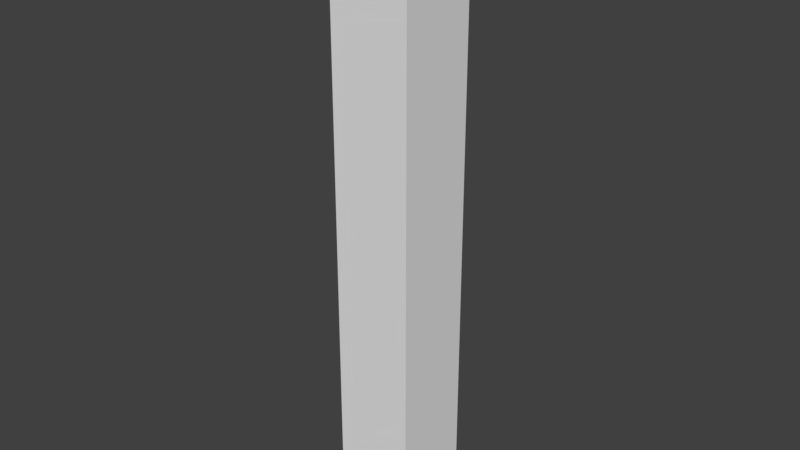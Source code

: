 # Source: Inn_CornerHalf_020x020x3.blend  (saved by Blender 2.79.0; exported with 4.5.12 LTS)
import bpy
from mathutils import Matrix  # noqa: F401  (used for matrix-valued properties, if any)

bpy.ops.wm.read_factory_settings(use_empty=True)
scene = bpy.context.scene
scene.name = 'Scene'

# ---- collections
col_collection_1 = bpy.data.collections.new('Collection 1'); scene.collection.children.link(col_collection_1)

# ---- world
world_world = bpy.data.worlds.new('World'); scene.world = world_world
world_world.color = (0.05088, 0.05088, 0.05088)
world_world.use_sun_shadow = False
world_world.sun_shadow_jitter_overblur = 0.0
world_world.cycles.sampling_method = 'MANUAL'

# ---- meshes
me_inn_cornerhalf_020x020x3 = bpy.data.meshes.new('Inn_CornerHalf_020x020x3')
me_inn_cornerhalf_020x020x3.from_pydata([(0.0, 0.0, 0.0), (0.0, 0.2, 0.0), (0.2, 0.2, 0.0), (0.2, 0.0, 0.0), (0.0, 0.0, 1.5), (0.0, 0.2, 1.5), (0.2, 0.2, 1.5), (0.2, 0.0, 1.5)], [], [(0, 1, 2, 3), (4, 7, 6, 5), (0, 3, 7, 4), (1, 0, 4, 5), (3, 2, 6, 7), (2, 1, 5, 6)])
me_inn_cornerhalf_020x020x3.use_remesh_preserve_volume = False
me_inn_cornerhalf_020x020x3.use_remesh_preserve_attributes = False
me_inn_cornerhalf_020x020x3.use_mirror_vertex_groups = False
me_inn_cornerhalf_020x020x3.update()

# ---- objects
ob_inn_cornerhalf_020x020x3 = bpy.data.objects.new('Inn_CornerHalf_020x020x3', me_inn_cornerhalf_020x020x3)

# ---- transforms, parenting, visibility, modifiers, constraints
ob_inn_cornerhalf_020x020x3.location = (0.0, 0.0, 0.0)
ob_inn_cornerhalf_020x020x3.lineart.crease_threshold = 0.0

# ---- collection membership
col_collection_1.objects.link(ob_inn_cornerhalf_020x020x3)

# ---- scene / render settings (as saved in the file)
scene.frame_start = 1; scene.frame_end = 250; scene.frame_set(1)
scene.render.engine = 'BLENDER_EEVEE_NEXT'
scene.render.resolution_percentage = 50
scene.render.dither_intensity = 0.0
scene.cycles.use_denoising = False
scene.cycles.samples = 128
scene.cycles.sampling_pattern = 'TABULATED_SOBOL'
scene.cycles.use_adaptive_sampling = False
scene.cycles.use_light_tree = False
scene.cycles.blur_glossy = 0.0
scene.cycles.sample_clamp_indirect = 0.0
scene.view_settings.view_transform = 'Standard'
bpy.context.view_layer.update()

# ---- added for rendering (the .blend has no active camera and no usable light): camera, sun
cam_auto = bpy.data.cameras.new('AutoCamera')
cam_auto.lens = 50.0
cam_auto.sensor_width = 36.0
cam_auto.clip_end = 1000.0
ob_auto_camera = bpy.data.objects.new('AutoCamera', cam_auto)
scene.collection.objects.link(ob_auto_camera)
ob_auto_camera.location = (1.51229, -1.59475, 1.87984)
ob_auto_camera.rotation_euler = (1.09748, -7.21219e-08, 0.694738)
scene.camera = ob_auto_camera
light_auto_sun = bpy.data.lights.new('AutoSun', 'SUN')
light_auto_sun.energy = 3.0
light_auto_sun.angle = 0.0523599
ob_auto_sun = bpy.data.objects.new('AutoSun', light_auto_sun)
scene.collection.objects.link(ob_auto_sun)
ob_auto_sun.rotation_euler = (0.872665, 0.174533, 0.523599)
bpy.context.view_layer.update()
